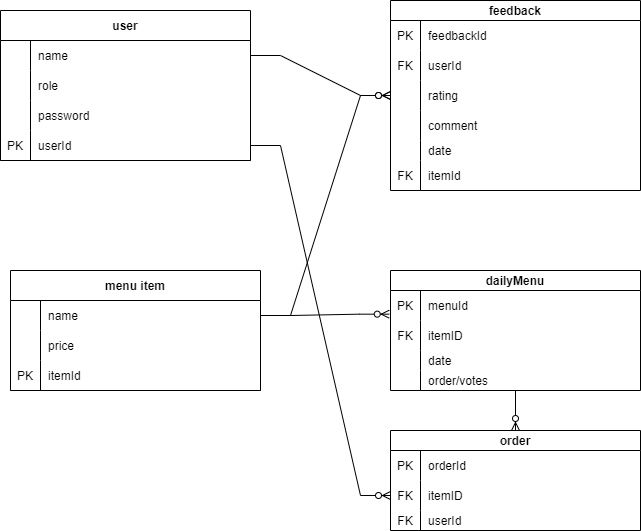

The diagram above was exported from draw.io. Its source (the exported page's mxGraphModel, read from the mxfile embedded in the PNG):
<mxGraphModel dx="1219" dy="639" grid="0" gridSize="10" guides="1" tooltips="1" connect="1" arrows="1" fold="1" page="0" pageScale="1" pageWidth="850" pageHeight="1100" math="0" shadow="0" extFonts="Permanent Marker^https://fonts.googleapis.com/css?family=Permanent+Marker">
  <root>
    <mxCell id="0" />
    <mxCell id="1" parent="0" />
    <mxCell id="C-vyLk0tnHw3VtMMgP7b-2" value="menu item" style="shape=table;startSize=30;container=1;collapsible=1;childLayout=tableLayout;fixedRows=1;rowLines=0;fontStyle=1;align=center;resizeLast=1;strokeColor=default;" parent="1" vertex="1">
      <mxGeometry x="110" y="390" width="250" height="120" as="geometry" />
    </mxCell>
    <mxCell id="C-vyLk0tnHw3VtMMgP7b-6" value="" style="shape=partialRectangle;collapsible=0;dropTarget=0;pointerEvents=0;fillColor=none;points=[[0,0.5],[1,0.5]];portConstraint=eastwest;top=0;left=0;right=0;bottom=0;" parent="C-vyLk0tnHw3VtMMgP7b-2" vertex="1">
      <mxGeometry y="30" width="250" height="30" as="geometry" />
    </mxCell>
    <mxCell id="C-vyLk0tnHw3VtMMgP7b-7" value="" style="shape=partialRectangle;overflow=hidden;connectable=0;fillColor=none;top=0;left=0;bottom=0;right=0;" parent="C-vyLk0tnHw3VtMMgP7b-6" vertex="1">
      <mxGeometry width="30" height="30" as="geometry">
        <mxRectangle width="30" height="30" as="alternateBounds" />
      </mxGeometry>
    </mxCell>
    <mxCell id="C-vyLk0tnHw3VtMMgP7b-8" value="name" style="shape=partialRectangle;overflow=hidden;connectable=0;fillColor=none;top=0;left=0;bottom=0;right=0;align=left;spacingLeft=6;" parent="C-vyLk0tnHw3VtMMgP7b-6" vertex="1">
      <mxGeometry x="30" width="220" height="30" as="geometry">
        <mxRectangle width="220" height="30" as="alternateBounds" />
      </mxGeometry>
    </mxCell>
    <mxCell id="C-vyLk0tnHw3VtMMgP7b-9" value="" style="shape=partialRectangle;collapsible=0;dropTarget=0;pointerEvents=0;fillColor=none;points=[[0,0.5],[1,0.5]];portConstraint=eastwest;top=0;left=0;right=0;bottom=0;" parent="C-vyLk0tnHw3VtMMgP7b-2" vertex="1">
      <mxGeometry y="60" width="250" height="30" as="geometry" />
    </mxCell>
    <mxCell id="C-vyLk0tnHw3VtMMgP7b-10" value="" style="shape=partialRectangle;overflow=hidden;connectable=0;fillColor=none;top=0;left=0;bottom=0;right=0;" parent="C-vyLk0tnHw3VtMMgP7b-9" vertex="1">
      <mxGeometry width="30" height="30" as="geometry">
        <mxRectangle width="30" height="30" as="alternateBounds" />
      </mxGeometry>
    </mxCell>
    <mxCell id="C-vyLk0tnHw3VtMMgP7b-11" value="price" style="shape=partialRectangle;overflow=hidden;connectable=0;fillColor=none;top=0;left=0;bottom=0;right=0;align=left;spacingLeft=6;" parent="C-vyLk0tnHw3VtMMgP7b-9" vertex="1">
      <mxGeometry x="30" width="220" height="30" as="geometry">
        <mxRectangle width="220" height="30" as="alternateBounds" />
      </mxGeometry>
    </mxCell>
    <mxCell id="js901LcegcDG0aOaf9-p-73" value="" style="shape=partialRectangle;collapsible=0;dropTarget=0;pointerEvents=0;fillColor=none;points=[[0,0.5],[1,0.5]];portConstraint=eastwest;top=0;left=0;right=0;bottom=1;" parent="C-vyLk0tnHw3VtMMgP7b-2" vertex="1">
      <mxGeometry y="90" width="250" height="30" as="geometry" />
    </mxCell>
    <mxCell id="js901LcegcDG0aOaf9-p-74" value="PK" style="shape=partialRectangle;overflow=hidden;connectable=0;fillColor=none;top=0;left=0;bottom=0;right=0;fontStyle=0;" parent="js901LcegcDG0aOaf9-p-73" vertex="1">
      <mxGeometry width="30" height="30" as="geometry">
        <mxRectangle width="30" height="30" as="alternateBounds" />
      </mxGeometry>
    </mxCell>
    <mxCell id="js901LcegcDG0aOaf9-p-75" value="itemId" style="shape=partialRectangle;overflow=hidden;connectable=0;fillColor=none;top=0;left=0;bottom=0;right=0;align=left;spacingLeft=6;fontStyle=0;" parent="js901LcegcDG0aOaf9-p-73" vertex="1">
      <mxGeometry x="30" width="220" height="30" as="geometry">
        <mxRectangle width="220" height="30" as="alternateBounds" />
      </mxGeometry>
    </mxCell>
    <mxCell id="C-vyLk0tnHw3VtMMgP7b-23" value="user" style="shape=table;startSize=30;container=1;collapsible=1;childLayout=tableLayout;fixedRows=1;rowLines=0;fontStyle=1;align=center;resizeLast=1;" parent="1" vertex="1">
      <mxGeometry x="100" y="130" width="250" height="150" as="geometry" />
    </mxCell>
    <mxCell id="C-vyLk0tnHw3VtMMgP7b-27" value="" style="shape=partialRectangle;collapsible=0;dropTarget=0;pointerEvents=0;fillColor=none;points=[[0,0.5],[1,0.5]];portConstraint=eastwest;top=0;left=0;right=0;bottom=0;" parent="C-vyLk0tnHw3VtMMgP7b-23" vertex="1">
      <mxGeometry y="30" width="250" height="30" as="geometry" />
    </mxCell>
    <mxCell id="C-vyLk0tnHw3VtMMgP7b-28" value="" style="shape=partialRectangle;overflow=hidden;connectable=0;fillColor=none;top=0;left=0;bottom=0;right=0;" parent="C-vyLk0tnHw3VtMMgP7b-27" vertex="1">
      <mxGeometry width="30" height="30" as="geometry">
        <mxRectangle width="30" height="30" as="alternateBounds" />
      </mxGeometry>
    </mxCell>
    <mxCell id="C-vyLk0tnHw3VtMMgP7b-29" value="name" style="shape=partialRectangle;overflow=hidden;connectable=0;fillColor=none;top=0;left=0;bottom=0;right=0;align=left;spacingLeft=6;" parent="C-vyLk0tnHw3VtMMgP7b-27" vertex="1">
      <mxGeometry x="30" width="220" height="30" as="geometry">
        <mxRectangle width="220" height="30" as="alternateBounds" />
      </mxGeometry>
    </mxCell>
    <mxCell id="js901LcegcDG0aOaf9-p-1" value="" style="shape=partialRectangle;collapsible=0;dropTarget=0;pointerEvents=0;fillColor=none;points=[[0,0.5],[1,0.5]];portConstraint=eastwest;top=0;left=0;right=0;bottom=0;" parent="C-vyLk0tnHw3VtMMgP7b-23" vertex="1">
      <mxGeometry y="60" width="250" height="30" as="geometry" />
    </mxCell>
    <mxCell id="js901LcegcDG0aOaf9-p-2" value="" style="shape=partialRectangle;overflow=hidden;connectable=0;fillColor=none;top=0;left=0;bottom=0;right=0;" parent="js901LcegcDG0aOaf9-p-1" vertex="1">
      <mxGeometry width="30" height="30" as="geometry">
        <mxRectangle width="30" height="30" as="alternateBounds" />
      </mxGeometry>
    </mxCell>
    <mxCell id="js901LcegcDG0aOaf9-p-3" value="role" style="shape=partialRectangle;overflow=hidden;connectable=0;fillColor=none;top=0;left=0;bottom=0;right=0;align=left;spacingLeft=6;" parent="js901LcegcDG0aOaf9-p-1" vertex="1">
      <mxGeometry x="30" width="220" height="30" as="geometry">
        <mxRectangle width="220" height="30" as="alternateBounds" />
      </mxGeometry>
    </mxCell>
    <mxCell id="js901LcegcDG0aOaf9-p-4" value="" style="shape=partialRectangle;collapsible=0;dropTarget=0;pointerEvents=0;fillColor=none;points=[[0,0.5],[1,0.5]];portConstraint=eastwest;top=0;left=0;right=0;bottom=0;" parent="C-vyLk0tnHw3VtMMgP7b-23" vertex="1">
      <mxGeometry y="90" width="250" height="30" as="geometry" />
    </mxCell>
    <mxCell id="js901LcegcDG0aOaf9-p-5" value="" style="shape=partialRectangle;overflow=hidden;connectable=0;fillColor=none;top=0;left=0;bottom=0;right=0;" parent="js901LcegcDG0aOaf9-p-4" vertex="1">
      <mxGeometry width="30" height="30" as="geometry">
        <mxRectangle width="30" height="30" as="alternateBounds" />
      </mxGeometry>
    </mxCell>
    <mxCell id="js901LcegcDG0aOaf9-p-6" value="password" style="shape=partialRectangle;overflow=hidden;connectable=0;fillColor=none;top=0;left=0;bottom=0;right=0;align=left;spacingLeft=6;" parent="js901LcegcDG0aOaf9-p-4" vertex="1">
      <mxGeometry x="30" width="220" height="30" as="geometry">
        <mxRectangle width="220" height="30" as="alternateBounds" />
      </mxGeometry>
    </mxCell>
    <mxCell id="js901LcegcDG0aOaf9-p-70" value="" style="shape=partialRectangle;collapsible=0;dropTarget=0;pointerEvents=0;fillColor=none;points=[[0,0.5],[1,0.5]];portConstraint=eastwest;top=0;left=0;right=0;bottom=1;" parent="C-vyLk0tnHw3VtMMgP7b-23" vertex="1">
      <mxGeometry y="120" width="250" height="30" as="geometry" />
    </mxCell>
    <mxCell id="js901LcegcDG0aOaf9-p-71" value="PK" style="shape=partialRectangle;overflow=hidden;connectable=0;fillColor=none;top=0;left=0;bottom=0;right=0;fontStyle=0;" parent="js901LcegcDG0aOaf9-p-70" vertex="1">
      <mxGeometry width="30" height="30" as="geometry">
        <mxRectangle width="30" height="30" as="alternateBounds" />
      </mxGeometry>
    </mxCell>
    <mxCell id="js901LcegcDG0aOaf9-p-72" value="userId" style="shape=partialRectangle;overflow=hidden;connectable=0;fillColor=none;top=0;left=0;bottom=0;right=0;align=left;spacingLeft=6;fontStyle=0;" parent="js901LcegcDG0aOaf9-p-70" vertex="1">
      <mxGeometry x="30" width="220" height="30" as="geometry">
        <mxRectangle width="220" height="30" as="alternateBounds" />
      </mxGeometry>
    </mxCell>
    <mxCell id="C-vyLk0tnHw3VtMMgP7b-13" value="feedback" style="shape=table;startSize=20;container=1;collapsible=1;childLayout=tableLayout;fixedRows=1;rowLines=0;fontStyle=1;align=center;resizeLast=1;" parent="1" vertex="1">
      <mxGeometry x="490" y="120" width="250" height="190" as="geometry">
        <mxRectangle x="490" y="120" width="90" height="30" as="alternateBounds" />
      </mxGeometry>
    </mxCell>
    <mxCell id="C-vyLk0tnHw3VtMMgP7b-17" value="" style="shape=partialRectangle;collapsible=0;dropTarget=0;pointerEvents=0;fillColor=none;points=[[0,0.5],[1,0.5]];portConstraint=eastwest;top=0;left=0;right=0;bottom=0;" parent="C-vyLk0tnHw3VtMMgP7b-13" vertex="1">
      <mxGeometry y="20" width="250" height="30" as="geometry" />
    </mxCell>
    <mxCell id="C-vyLk0tnHw3VtMMgP7b-18" value="PK" style="shape=partialRectangle;overflow=hidden;connectable=0;fillColor=none;top=0;left=0;bottom=0;right=0;" parent="C-vyLk0tnHw3VtMMgP7b-17" vertex="1">
      <mxGeometry width="30" height="30" as="geometry">
        <mxRectangle width="30" height="30" as="alternateBounds" />
      </mxGeometry>
    </mxCell>
    <mxCell id="C-vyLk0tnHw3VtMMgP7b-19" value="feedbackId" style="shape=partialRectangle;overflow=hidden;connectable=0;fillColor=none;top=0;left=0;bottom=0;right=0;align=left;spacingLeft=6;" parent="C-vyLk0tnHw3VtMMgP7b-17" vertex="1">
      <mxGeometry x="30" width="220" height="30" as="geometry">
        <mxRectangle width="220" height="30" as="alternateBounds" />
      </mxGeometry>
    </mxCell>
    <mxCell id="C-vyLk0tnHw3VtMMgP7b-20" value="" style="shape=partialRectangle;collapsible=0;dropTarget=0;pointerEvents=0;fillColor=none;points=[[0,0.5],[1,0.5]];portConstraint=eastwest;top=0;left=0;right=0;bottom=0;" parent="C-vyLk0tnHw3VtMMgP7b-13" vertex="1">
      <mxGeometry y="50" width="250" height="30" as="geometry" />
    </mxCell>
    <mxCell id="C-vyLk0tnHw3VtMMgP7b-21" value="FK" style="shape=partialRectangle;overflow=hidden;connectable=0;fillColor=none;top=0;left=0;bottom=0;right=0;" parent="C-vyLk0tnHw3VtMMgP7b-20" vertex="1">
      <mxGeometry width="30" height="30" as="geometry">
        <mxRectangle width="30" height="30" as="alternateBounds" />
      </mxGeometry>
    </mxCell>
    <mxCell id="C-vyLk0tnHw3VtMMgP7b-22" value="userId" style="shape=partialRectangle;overflow=hidden;connectable=0;fillColor=none;top=0;left=0;bottom=0;right=0;align=left;spacingLeft=6;" parent="C-vyLk0tnHw3VtMMgP7b-20" vertex="1">
      <mxGeometry x="30" width="220" height="30" as="geometry">
        <mxRectangle width="220" height="30" as="alternateBounds" />
      </mxGeometry>
    </mxCell>
    <mxCell id="js901LcegcDG0aOaf9-p-23" value="" style="shape=partialRectangle;collapsible=0;dropTarget=0;pointerEvents=0;fillColor=none;points=[[0,0.5],[1,0.5]];portConstraint=eastwest;top=0;left=0;right=0;bottom=0;" parent="C-vyLk0tnHw3VtMMgP7b-13" vertex="1">
      <mxGeometry y="80" width="250" height="30" as="geometry" />
    </mxCell>
    <mxCell id="js901LcegcDG0aOaf9-p-24" value="" style="shape=partialRectangle;overflow=hidden;connectable=0;fillColor=none;top=0;left=0;bottom=0;right=0;" parent="js901LcegcDG0aOaf9-p-23" vertex="1">
      <mxGeometry width="30" height="30" as="geometry">
        <mxRectangle width="30" height="30" as="alternateBounds" />
      </mxGeometry>
    </mxCell>
    <mxCell id="js901LcegcDG0aOaf9-p-25" value="rating" style="shape=partialRectangle;overflow=hidden;connectable=0;fillColor=none;top=0;left=0;bottom=0;right=0;align=left;spacingLeft=6;" parent="js901LcegcDG0aOaf9-p-23" vertex="1">
      <mxGeometry x="30" width="220" height="30" as="geometry">
        <mxRectangle width="220" height="30" as="alternateBounds" />
      </mxGeometry>
    </mxCell>
    <mxCell id="js901LcegcDG0aOaf9-p-26" value="" style="shape=partialRectangle;collapsible=0;dropTarget=0;pointerEvents=0;fillColor=none;points=[[0,0.5],[1,0.5]];portConstraint=eastwest;top=0;left=0;right=0;bottom=0;" parent="C-vyLk0tnHw3VtMMgP7b-13" vertex="1">
      <mxGeometry y="110" width="250" height="30" as="geometry" />
    </mxCell>
    <mxCell id="js901LcegcDG0aOaf9-p-27" value="" style="shape=partialRectangle;overflow=hidden;connectable=0;fillColor=none;top=0;left=0;bottom=0;right=0;" parent="js901LcegcDG0aOaf9-p-26" vertex="1">
      <mxGeometry width="30" height="30" as="geometry">
        <mxRectangle width="30" height="30" as="alternateBounds" />
      </mxGeometry>
    </mxCell>
    <mxCell id="js901LcegcDG0aOaf9-p-28" value="comment" style="shape=partialRectangle;overflow=hidden;connectable=0;fillColor=none;top=0;left=0;bottom=0;right=0;align=left;spacingLeft=6;" parent="js901LcegcDG0aOaf9-p-26" vertex="1">
      <mxGeometry x="30" width="220" height="30" as="geometry">
        <mxRectangle width="220" height="30" as="alternateBounds" />
      </mxGeometry>
    </mxCell>
    <mxCell id="js901LcegcDG0aOaf9-p-29" value="" style="shape=partialRectangle;collapsible=0;dropTarget=0;pointerEvents=0;fillColor=none;points=[[0,0.5],[1,0.5]];portConstraint=eastwest;top=0;left=0;right=0;bottom=0;" parent="C-vyLk0tnHw3VtMMgP7b-13" vertex="1">
      <mxGeometry y="140" width="250" height="20" as="geometry" />
    </mxCell>
    <mxCell id="js901LcegcDG0aOaf9-p-30" value="" style="shape=partialRectangle;overflow=hidden;connectable=0;fillColor=none;top=0;left=0;bottom=0;right=0;" parent="js901LcegcDG0aOaf9-p-29" vertex="1">
      <mxGeometry width="30" height="20" as="geometry">
        <mxRectangle width="30" height="20" as="alternateBounds" />
      </mxGeometry>
    </mxCell>
    <mxCell id="js901LcegcDG0aOaf9-p-31" value="date" style="shape=partialRectangle;overflow=hidden;connectable=0;fillColor=none;top=0;left=0;bottom=0;right=0;align=left;spacingLeft=6;" parent="js901LcegcDG0aOaf9-p-29" vertex="1">
      <mxGeometry x="30" width="220" height="20" as="geometry">
        <mxRectangle width="220" height="20" as="alternateBounds" />
      </mxGeometry>
    </mxCell>
    <mxCell id="js901LcegcDG0aOaf9-p-51" value="" style="shape=partialRectangle;collapsible=0;dropTarget=0;pointerEvents=0;fillColor=none;points=[[0,0.5],[1,0.5]];portConstraint=eastwest;top=0;left=0;right=0;bottom=0;" parent="C-vyLk0tnHw3VtMMgP7b-13" vertex="1">
      <mxGeometry y="160" width="250" height="30" as="geometry" />
    </mxCell>
    <mxCell id="js901LcegcDG0aOaf9-p-52" value="FK" style="shape=partialRectangle;overflow=hidden;connectable=0;fillColor=none;top=0;left=0;bottom=0;right=0;" parent="js901LcegcDG0aOaf9-p-51" vertex="1">
      <mxGeometry width="30" height="30" as="geometry">
        <mxRectangle width="30" height="30" as="alternateBounds" />
      </mxGeometry>
    </mxCell>
    <mxCell id="js901LcegcDG0aOaf9-p-53" value="itemId" style="shape=partialRectangle;overflow=hidden;connectable=0;fillColor=none;top=0;left=0;bottom=0;right=0;align=left;spacingLeft=6;" parent="js901LcegcDG0aOaf9-p-51" vertex="1">
      <mxGeometry x="30" width="220" height="30" as="geometry">
        <mxRectangle width="220" height="30" as="alternateBounds" />
      </mxGeometry>
    </mxCell>
    <mxCell id="js901LcegcDG0aOaf9-p-38" value="" style="edgeStyle=entityRelationEdgeStyle;fontSize=12;html=1;endArrow=ERzeroToMany;endFill=1;rounded=0;strokeColor=default;align=center;verticalAlign=middle;fontFamily=Helvetica;fontColor=default;labelBackgroundColor=default;exitX=1;exitY=0.5;exitDx=0;exitDy=0;entryX=0;entryY=0.5;entryDx=0;entryDy=0;" parent="1" source="C-vyLk0tnHw3VtMMgP7b-27" target="js901LcegcDG0aOaf9-p-23" edge="1">
      <mxGeometry width="100" height="100" relative="1" as="geometry">
        <mxPoint x="290" y="400" as="sourcePoint" />
        <mxPoint x="390" y="300" as="targetPoint" />
      </mxGeometry>
    </mxCell>
    <mxCell id="js901LcegcDG0aOaf9-p-39" value="" style="edgeStyle=entityRelationEdgeStyle;fontSize=12;html=1;endArrow=ERzeroToMany;endFill=1;rounded=0;strokeColor=default;align=center;verticalAlign=middle;fontFamily=Helvetica;fontColor=default;labelBackgroundColor=default;exitX=1;exitY=0.5;exitDx=0;exitDy=0;entryX=0;entryY=0.5;entryDx=0;entryDy=0;" parent="1" source="C-vyLk0tnHw3VtMMgP7b-6" target="js901LcegcDG0aOaf9-p-23" edge="1">
      <mxGeometry width="100" height="100" relative="1" as="geometry">
        <mxPoint x="290" y="380" as="sourcePoint" />
        <mxPoint x="390" y="280" as="targetPoint" />
      </mxGeometry>
    </mxCell>
    <mxCell id="p_ERi1mEQmvjjurQg9Kv-139" value="dailyMenu" style="shape=table;startSize=20;container=1;collapsible=1;childLayout=tableLayout;fixedRows=1;rowLines=0;fontStyle=1;align=center;resizeLast=1;" vertex="1" parent="1">
      <mxGeometry x="490" y="390" width="250" height="120" as="geometry">
        <mxRectangle x="490" y="120" width="90" height="30" as="alternateBounds" />
      </mxGeometry>
    </mxCell>
    <mxCell id="p_ERi1mEQmvjjurQg9Kv-140" value="" style="shape=partialRectangle;collapsible=0;dropTarget=0;pointerEvents=0;fillColor=none;points=[[0,0.5],[1,0.5]];portConstraint=eastwest;top=0;left=0;right=0;bottom=0;" vertex="1" parent="p_ERi1mEQmvjjurQg9Kv-139">
      <mxGeometry y="20" width="250" height="30" as="geometry" />
    </mxCell>
    <mxCell id="p_ERi1mEQmvjjurQg9Kv-141" value="PK" style="shape=partialRectangle;overflow=hidden;connectable=0;fillColor=none;top=0;left=0;bottom=0;right=0;" vertex="1" parent="p_ERi1mEQmvjjurQg9Kv-140">
      <mxGeometry width="30" height="30" as="geometry">
        <mxRectangle width="30" height="30" as="alternateBounds" />
      </mxGeometry>
    </mxCell>
    <mxCell id="p_ERi1mEQmvjjurQg9Kv-142" value="menuId" style="shape=partialRectangle;overflow=hidden;connectable=0;fillColor=none;top=0;left=0;bottom=0;right=0;align=left;spacingLeft=6;" vertex="1" parent="p_ERi1mEQmvjjurQg9Kv-140">
      <mxGeometry x="30" width="220" height="30" as="geometry">
        <mxRectangle width="220" height="30" as="alternateBounds" />
      </mxGeometry>
    </mxCell>
    <mxCell id="p_ERi1mEQmvjjurQg9Kv-143" value="" style="shape=partialRectangle;collapsible=0;dropTarget=0;pointerEvents=0;fillColor=none;points=[[0,0.5],[1,0.5]];portConstraint=eastwest;top=0;left=0;right=0;bottom=0;" vertex="1" parent="p_ERi1mEQmvjjurQg9Kv-139">
      <mxGeometry y="50" width="250" height="30" as="geometry" />
    </mxCell>
    <mxCell id="p_ERi1mEQmvjjurQg9Kv-144" value="FK" style="shape=partialRectangle;overflow=hidden;connectable=0;fillColor=none;top=0;left=0;bottom=0;right=0;" vertex="1" parent="p_ERi1mEQmvjjurQg9Kv-143">
      <mxGeometry width="30" height="30" as="geometry">
        <mxRectangle width="30" height="30" as="alternateBounds" />
      </mxGeometry>
    </mxCell>
    <mxCell id="p_ERi1mEQmvjjurQg9Kv-145" value="itemID" style="shape=partialRectangle;overflow=hidden;connectable=0;fillColor=none;top=0;left=0;bottom=0;right=0;align=left;spacingLeft=6;" vertex="1" parent="p_ERi1mEQmvjjurQg9Kv-143">
      <mxGeometry x="30" width="220" height="30" as="geometry">
        <mxRectangle width="220" height="30" as="alternateBounds" />
      </mxGeometry>
    </mxCell>
    <mxCell id="p_ERi1mEQmvjjurQg9Kv-152" value="" style="shape=partialRectangle;collapsible=0;dropTarget=0;pointerEvents=0;fillColor=none;points=[[0,0.5],[1,0.5]];portConstraint=eastwest;top=0;left=0;right=0;bottom=0;" vertex="1" parent="p_ERi1mEQmvjjurQg9Kv-139">
      <mxGeometry y="80" width="250" height="20" as="geometry" />
    </mxCell>
    <mxCell id="p_ERi1mEQmvjjurQg9Kv-153" value="" style="shape=partialRectangle;overflow=hidden;connectable=0;fillColor=none;top=0;left=0;bottom=0;right=0;" vertex="1" parent="p_ERi1mEQmvjjurQg9Kv-152">
      <mxGeometry width="30" height="20" as="geometry">
        <mxRectangle width="30" height="20" as="alternateBounds" />
      </mxGeometry>
    </mxCell>
    <mxCell id="p_ERi1mEQmvjjurQg9Kv-154" value="date" style="shape=partialRectangle;overflow=hidden;connectable=0;fillColor=none;top=0;left=0;bottom=0;right=0;align=left;spacingLeft=6;" vertex="1" parent="p_ERi1mEQmvjjurQg9Kv-152">
      <mxGeometry x="30" width="220" height="20" as="geometry">
        <mxRectangle width="220" height="20" as="alternateBounds" />
      </mxGeometry>
    </mxCell>
    <mxCell id="p_ERi1mEQmvjjurQg9Kv-158" value="" style="shape=partialRectangle;collapsible=0;dropTarget=0;pointerEvents=0;fillColor=none;points=[[0,0.5],[1,0.5]];portConstraint=eastwest;top=0;left=0;right=0;bottom=0;" vertex="1" parent="p_ERi1mEQmvjjurQg9Kv-139">
      <mxGeometry y="100" width="250" height="20" as="geometry" />
    </mxCell>
    <mxCell id="p_ERi1mEQmvjjurQg9Kv-159" value="" style="shape=partialRectangle;overflow=hidden;connectable=0;fillColor=none;top=0;left=0;bottom=0;right=0;" vertex="1" parent="p_ERi1mEQmvjjurQg9Kv-158">
      <mxGeometry width="30" height="20" as="geometry">
        <mxRectangle width="30" height="20" as="alternateBounds" />
      </mxGeometry>
    </mxCell>
    <mxCell id="p_ERi1mEQmvjjurQg9Kv-160" value="order/votes" style="shape=partialRectangle;overflow=hidden;connectable=0;fillColor=none;top=0;left=0;bottom=0;right=0;align=left;spacingLeft=6;" vertex="1" parent="p_ERi1mEQmvjjurQg9Kv-158">
      <mxGeometry x="30" width="220" height="20" as="geometry">
        <mxRectangle width="220" height="20" as="alternateBounds" />
      </mxGeometry>
    </mxCell>
    <mxCell id="p_ERi1mEQmvjjurQg9Kv-162" value="" style="edgeStyle=entityRelationEdgeStyle;fontSize=12;html=1;endArrow=ERzeroToMany;endFill=1;rounded=0;exitX=1;exitY=0.5;exitDx=0;exitDy=0;entryX=-0.005;entryY=0.789;entryDx=0;entryDy=0;entryPerimeter=0;" edge="1" parent="1" source="C-vyLk0tnHw3VtMMgP7b-6" target="p_ERi1mEQmvjjurQg9Kv-140">
      <mxGeometry width="100" height="100" relative="1" as="geometry">
        <mxPoint x="420" y="410" as="sourcePoint" />
        <mxPoint x="520" y="310" as="targetPoint" />
      </mxGeometry>
    </mxCell>
    <mxCell id="p_ERi1mEQmvjjurQg9Kv-163" value="order" style="shape=table;startSize=20;container=1;collapsible=1;childLayout=tableLayout;fixedRows=1;rowLines=0;fontStyle=1;align=center;resizeLast=1;" vertex="1" parent="1">
      <mxGeometry x="490" y="550" width="250" height="100" as="geometry">
        <mxRectangle x="490" y="120" width="90" height="30" as="alternateBounds" />
      </mxGeometry>
    </mxCell>
    <mxCell id="p_ERi1mEQmvjjurQg9Kv-164" value="" style="shape=partialRectangle;collapsible=0;dropTarget=0;pointerEvents=0;fillColor=none;points=[[0,0.5],[1,0.5]];portConstraint=eastwest;top=0;left=0;right=0;bottom=0;" vertex="1" parent="p_ERi1mEQmvjjurQg9Kv-163">
      <mxGeometry y="20" width="250" height="30" as="geometry" />
    </mxCell>
    <mxCell id="p_ERi1mEQmvjjurQg9Kv-165" value="PK" style="shape=partialRectangle;overflow=hidden;connectable=0;fillColor=none;top=0;left=0;bottom=0;right=0;" vertex="1" parent="p_ERi1mEQmvjjurQg9Kv-164">
      <mxGeometry width="30" height="30" as="geometry">
        <mxRectangle width="30" height="30" as="alternateBounds" />
      </mxGeometry>
    </mxCell>
    <mxCell id="p_ERi1mEQmvjjurQg9Kv-166" value="orderId" style="shape=partialRectangle;overflow=hidden;connectable=0;fillColor=none;top=0;left=0;bottom=0;right=0;align=left;spacingLeft=6;" vertex="1" parent="p_ERi1mEQmvjjurQg9Kv-164">
      <mxGeometry x="30" width="220" height="30" as="geometry">
        <mxRectangle width="220" height="30" as="alternateBounds" />
      </mxGeometry>
    </mxCell>
    <mxCell id="p_ERi1mEQmvjjurQg9Kv-167" value="" style="shape=partialRectangle;collapsible=0;dropTarget=0;pointerEvents=0;fillColor=none;points=[[0,0.5],[1,0.5]];portConstraint=eastwest;top=0;left=0;right=0;bottom=0;" vertex="1" parent="p_ERi1mEQmvjjurQg9Kv-163">
      <mxGeometry y="50" width="250" height="30" as="geometry" />
    </mxCell>
    <mxCell id="p_ERi1mEQmvjjurQg9Kv-168" value="FK" style="shape=partialRectangle;overflow=hidden;connectable=0;fillColor=none;top=0;left=0;bottom=0;right=0;" vertex="1" parent="p_ERi1mEQmvjjurQg9Kv-167">
      <mxGeometry width="30" height="30" as="geometry">
        <mxRectangle width="30" height="30" as="alternateBounds" />
      </mxGeometry>
    </mxCell>
    <mxCell id="p_ERi1mEQmvjjurQg9Kv-169" value="itemID" style="shape=partialRectangle;overflow=hidden;connectable=0;fillColor=none;top=0;left=0;bottom=0;right=0;align=left;spacingLeft=6;" vertex="1" parent="p_ERi1mEQmvjjurQg9Kv-167">
      <mxGeometry x="30" width="220" height="30" as="geometry">
        <mxRectangle width="220" height="30" as="alternateBounds" />
      </mxGeometry>
    </mxCell>
    <mxCell id="p_ERi1mEQmvjjurQg9Kv-170" value="" style="shape=partialRectangle;collapsible=0;dropTarget=0;pointerEvents=0;fillColor=none;points=[[0,0.5],[1,0.5]];portConstraint=eastwest;top=0;left=0;right=0;bottom=0;" vertex="1" parent="p_ERi1mEQmvjjurQg9Kv-163">
      <mxGeometry y="80" width="250" height="20" as="geometry" />
    </mxCell>
    <mxCell id="p_ERi1mEQmvjjurQg9Kv-171" value="FK" style="shape=partialRectangle;overflow=hidden;connectable=0;fillColor=none;top=0;left=0;bottom=0;right=0;" vertex="1" parent="p_ERi1mEQmvjjurQg9Kv-170">
      <mxGeometry width="30" height="20" as="geometry">
        <mxRectangle width="30" height="20" as="alternateBounds" />
      </mxGeometry>
    </mxCell>
    <mxCell id="p_ERi1mEQmvjjurQg9Kv-172" value="userId" style="shape=partialRectangle;overflow=hidden;connectable=0;fillColor=none;top=0;left=0;bottom=0;right=0;align=left;spacingLeft=6;" vertex="1" parent="p_ERi1mEQmvjjurQg9Kv-170">
      <mxGeometry x="30" width="220" height="20" as="geometry">
        <mxRectangle width="220" height="20" as="alternateBounds" />
      </mxGeometry>
    </mxCell>
    <mxCell id="p_ERi1mEQmvjjurQg9Kv-176" value="" style="fontSize=12;html=1;endArrow=ERzeroToMany;endFill=1;rounded=0;entryX=0.5;entryY=0;entryDx=0;entryDy=0;" edge="1" parent="1" source="p_ERi1mEQmvjjurQg9Kv-158" target="p_ERi1mEQmvjjurQg9Kv-163">
      <mxGeometry width="100" height="100" relative="1" as="geometry">
        <mxPoint x="550" y="510" as="sourcePoint" />
        <mxPoint x="650" y="410" as="targetPoint" />
      </mxGeometry>
    </mxCell>
    <mxCell id="p_ERi1mEQmvjjurQg9Kv-180" value="" style="edgeStyle=entityRelationEdgeStyle;fontSize=12;html=1;endArrow=ERzeroToMany;endFill=1;rounded=0;exitX=1;exitY=0.5;exitDx=0;exitDy=0;entryX=0;entryY=0.5;entryDx=0;entryDy=0;" edge="1" parent="1" source="js901LcegcDG0aOaf9-p-70" target="p_ERi1mEQmvjjurQg9Kv-167">
      <mxGeometry width="100" height="100" relative="1" as="geometry">
        <mxPoint x="450" y="421" as="sourcePoint" />
        <mxPoint x="550" y="321" as="targetPoint" />
      </mxGeometry>
    </mxCell>
  </root>
</mxGraphModel>